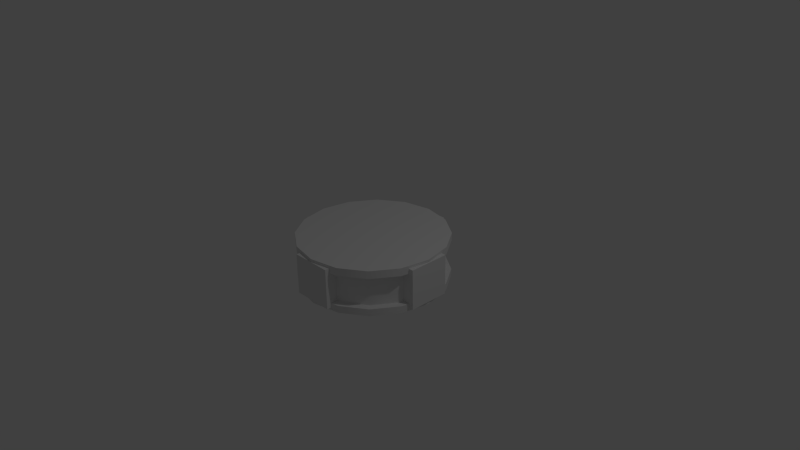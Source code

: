 # Source: connector.blend  (saved by Blender 2.76.0; exported with 4.5.12 LTS)
import bpy
from mathutils import Matrix  # noqa: F401  (used for matrix-valued properties, if any)

bpy.ops.wm.read_factory_settings(use_empty=True)
scene = bpy.context.scene
scene.name = 'Scene'

# ---- collections
col_collection_1 = bpy.data.collections.new('Collection 1'); scene.collection.children.link(col_collection_1)

# ---- world
world_world = bpy.data.worlds.new('World'); scene.world = world_world
world_world.color = (0.05088, 0.05088, 0.05088)
world_world.use_sun_shadow = False
world_world.sun_shadow_jitter_overblur = 0.0
world_world.cycles.sampling_method = 'MANUAL'
world_world.cycles.sample_map_resolution = 256

# ---- cameras
cam_camera = bpy.data.cameras.new('Camera')
cam_camera.clip_end = 100.0
cam_camera.lens = 35.0
cam_camera.sensor_width = 32.0
cam_camera.sensor_height = 18.0
cam_camera.ortho_scale = 7.314
cam_camera.dof.focus_distance = 0.0
cam_camera.dof.aperture_fstop = 128.0

# ---- lights
light_lamp = bpy.data.lights.new('Lamp', 'POINT')
light_lamp.transmission_factor = 0.0
light_lamp.cutoff_distance = 30.0
light_lamp.energy = 100.0
light_lamp.shadow_buffer_clip_start = 1.001
light_lamp.shadow_soft_size = 0.1
light_lamp.shadow_maximum_resolution = 0.006
light_lamp.use_absolute_resolution = True
light_lamp.cycles.use_multiple_importance_sampling = False

# ---- meshes
me_cube_003 = bpy.data.meshes.new('Cube.003')
me_cube_003.from_pydata([(5.698e-09, 1.0, -0.3094), (5.698e-09, 1.0, 0.3094), (0.3827, 0.9239, -0.3094), (0.3827, 0.9239, 0.3094), (0.7071, 0.7071, -0.3094), (0.7071, 0.7071, 0.3094), (0.9239, 0.3827, -0.3094), (0.9239, 0.3827, 0.3094), (1.0, -5.96e-08, -0.3094), (1.0, -5.96e-08, 0.3094), (0.9239, -0.3827, -0.3094), (0.9239, -0.3827, 0.3094), (0.7071, -0.7071, -0.3094), (0.7071, -0.7071, 0.3094), (0.3827, -0.9239, -0.3094), (0.3827, -0.9239, 0.3094), (1.567e-07, -1.0, -0.3094), (1.567e-07, -1.0, 0.3094), (-0.3827, -0.9239, -0.3094), (-0.3827, -0.9239, 0.3094), (-0.7071, -0.7071, -0.3094), (-0.7071, -0.7071, 0.3094), (-0.9239, -0.3827, -0.3094), (-0.9239, -0.3827, 0.3094), (-1.0, 0.0, -0.3094), (-1.0, 0.0, 0.3094), (-0.9239, 0.3827, -0.3094), (-0.9239, 0.3827, 0.3094), (-0.7071, 0.7071, -0.3094), (-0.7071, 0.7071, 0.3094), (-0.3827, 0.9239, -0.3094), (-0.3827, 0.9239, 0.3094), (5.698e-09, 1.0, -0.2124), (0.3827, 0.9239, -0.2124), (0.7071, 0.7071, -0.2124), (0.9239, 0.3827, -0.2124), (1.0, -5.96e-08, -0.2124), (0.9239, -0.3827, -0.2124), (0.7071, -0.7071, -0.2124), (0.3827, -0.9239, -0.2124), (1.567e-07, -1.0, -0.2124), (-0.3827, -0.9239, -0.2124), (-0.7071, -0.7071, -0.2124), (-0.9239, -0.3827, -0.2124), (-1.0, 0.0, -0.2124), (-0.9239, 0.3827, -0.2124), (-0.7071, 0.7071, -0.2124), (-0.3827, 0.9239, -0.2124), (5.698e-09, 1.0, 0.2039), (0.3827, 0.9239, 0.2039), (0.7071, 0.7071, 0.2039), (0.9239, 0.3827, 0.2039), (1.0, -5.96e-08, 0.2039), (0.9239, -0.3827, 0.2039), (0.7071, -0.7071, 0.2039), (0.3827, -0.9239, 0.2039), (1.567e-07, -1.0, 0.2039), (-0.3827, -0.9239, 0.2039), (-0.7071, -0.7071, 0.2039), (-0.9239, -0.3827, 0.2039), (-1.0, 0.0, 0.2039), (-0.9239, 0.3827, 0.2039), (-0.7071, 0.7071, 0.2039), (-0.3827, 0.9239, 0.2039), (0.3466, 0.8369, 0.2039), (0.3466, 0.8369, -0.2124), (0.6405, 0.6405, 0.2039), (0.6405, 0.6405, -0.2124), (0.8369, 0.3466, 0.2039), (0.8369, 0.3466, -0.2124), (0.9058, -5.364e-08, 0.2039), (0.9058, -5.364e-08, -0.2124), (0.8369, -0.3466, 0.2039), (0.8369, -0.3466, -0.2124), (0.6405, -0.6405, 0.2039), (0.6405, -0.6405, -0.2124), (0.3466, -0.8369, 0.2039), (0.3466, -0.8369, -0.2124), (1.537e-07, -0.9058, 0.2039), (1.537e-07, -0.9058, -0.2124), (-0.3466, -0.8369, 0.2039), (-0.3466, -0.8369, -0.2124), (-0.6405, -0.6405, 0.2039), (-0.6405, -0.6405, -0.2124), (-0.8369, -0.3466, 0.2039), (-0.8369, -0.3466, -0.2124), (-0.9058, 3.509e-10, 0.2039), (-0.9058, 3.509e-10, -0.2124), (-0.8369, 0.3466, 0.2039), (-0.8369, 0.3466, -0.2124), (-0.6405, 0.6405, 0.2039), (-0.6405, 0.6405, -0.2124), (-0.3466, 0.8369, 0.2039), (-0.3466, 0.8369, -0.2124), (1.695e-08, 0.9058, -0.2124), (1.695e-08, 0.9058, 0.2039), (-0.2776, -1.009, -0.2711), (-0.2776, -1.009, 0.2711), (-0.2776, 1.009, -0.2711), (-0.2776, 1.009, 0.2711), (0.2776, -1.009, -0.2711), (0.2776, -1.009, 0.2711), (0.2776, 1.009, -0.2711), (0.2776, 1.009, 0.2711), (1.009, -0.2776, -0.2711), (1.009, -0.2776, 0.2711), (-1.009, -0.2776, -0.2711), (-1.009, -0.2776, 0.2711), (1.009, 0.2776, -0.2711), (1.009, 0.2776, 0.2711), (-1.009, 0.2776, -0.2711), (-1.009, 0.2776, 0.2711)], [], [(48, 1, 3, 49), (49, 3, 5, 50), (50, 5, 7, 51), (51, 7, 9, 52), (52, 9, 11, 53), (53, 11, 13, 54), (54, 13, 15, 55), (55, 15, 17, 56), (56, 17, 19, 57), (57, 19, 21, 58), (58, 21, 23, 59), (59, 23, 25, 60), (60, 25, 27, 61), (61, 27, 29, 62), (3, 1, 31, 29, 27, 25, 23, 21, 19, 17, 15, 13, 11, 9, 7, 5), (63, 31, 1, 48), (62, 29, 31, 63), (0, 2, 4, 6, 8, 10, 12, 14, 16, 18, 20, 22, 24, 26, 28, 30), (28, 46, 47, 30), (30, 47, 32, 0), (26, 45, 46, 28), (24, 44, 45, 26), (22, 43, 44, 24), (20, 42, 43, 22), (18, 41, 42, 20), (16, 40, 41, 18), (14, 39, 40, 16), (12, 38, 39, 14), (10, 37, 38, 12), (8, 36, 37, 10), (6, 35, 36, 8), (4, 34, 35, 6), (2, 33, 34, 4), (0, 32, 33, 2), (60, 61, 88, 86), (40, 39, 77, 79), (61, 62, 90, 88), (41, 40, 79, 81), (48, 49, 64, 95), (63, 48, 95, 92), (42, 41, 81, 83), (49, 50, 66, 64), (62, 63, 92, 90), (43, 42, 83, 85), (50, 51, 68, 66), (44, 43, 85, 87), (51, 52, 70, 68), (45, 44, 87, 89), (52, 53, 72, 70), (46, 45, 89, 91), (91, 90, 92, 93), (93, 92, 95, 94), (89, 88, 90, 91), (87, 86, 88, 89), (85, 84, 86, 87), (83, 82, 84, 85), (81, 80, 82, 83), (79, 78, 80, 81), (77, 76, 78, 79), (75, 74, 76, 77), (73, 72, 74, 75), (71, 70, 72, 73), (69, 68, 70, 71), (67, 66, 68, 69), (65, 64, 66, 67), (94, 95, 64, 65), (39, 38, 75, 77), (59, 60, 86, 84), (38, 37, 73, 75), (58, 59, 84, 82), (37, 36, 71, 73), (57, 58, 82, 80), (36, 35, 69, 71), (56, 57, 80, 78), (35, 34, 67, 69), (55, 56, 78, 76), (47, 46, 91, 93), (34, 33, 65, 67), (54, 55, 76, 74), (32, 47, 93, 94), (33, 32, 94, 65), (53, 54, 74, 72), (97, 99, 98, 96), (99, 103, 102, 98), (103, 101, 100, 102), (101, 97, 96, 100), (96, 98, 102, 100), (101, 103, 99, 97), (105, 107, 106, 104), (107, 111, 110, 106), (111, 109, 108, 110), (109, 105, 104, 108), (104, 106, 110, 108), (109, 111, 107, 105)])
me_cube_003.polygons.foreach_set('use_smooth', [True] * 94)
me_cube_003.use_remesh_preserve_volume = False
me_cube_003.use_remesh_preserve_attributes = False
me_cube_003.use_mirror_vertex_groups = False
me_cube_003.update()

# ---- objects
ob_cube = bpy.data.objects.new('Cube', me_cube_003)
ob_lamp = bpy.data.objects.new('Lamp', light_lamp)
ob_camera = bpy.data.objects.new('Camera', cam_camera)

# ---- transforms, parenting, visibility, modifiers, constraints
ob_cube.location = (-5.698e-09, 1.49e-08, 0.0)
ob_cube.lineart.crease_threshold = 0.0
_m = ob_cube.modifiers.new('EdgeSplit', 'EDGE_SPLIT')
ob_lamp.location = (4.076, 1.005, 5.904)
ob_lamp.rotation_euler = (0.6503, 0.05522, 1.866)
ob_lamp.lock_rotations_4d = False
ob_lamp.empty_display_type = 'ARROWS'
ob_lamp.color = (0.0, 0.0, 0.0, 0.0)
ob_lamp.lineart.crease_threshold = 0.0
ob_camera.location = (7.481, -6.508, 5.344)
ob_camera.rotation_euler = (1.109, 0.01082, 0.8149)
ob_camera.lock_rotations_4d = False
ob_camera.empty_display_type = 'ARROWS'
ob_camera.color = (0.0, 0.0, 0.0, 0.0)
ob_camera.display_type = 'WIRE'
ob_camera.lineart.crease_threshold = 0.0

# ---- collection membership
col_collection_1.objects.link(ob_cube)
col_collection_1.objects.link(ob_lamp)
col_collection_1.objects.link(ob_camera)

# ---- scene / render settings (as saved in the file)
scene.camera = ob_camera
scene.frame_start = 1; scene.frame_end = 250; scene.frame_set(1)
scene.render.engine = 'BLENDER_EEVEE_NEXT'
scene.render.resolution_percentage = 50
scene.render.dither_intensity = 0.0
scene.cycles.use_denoising = False
scene.cycles.samples = 10
scene.cycles.sampling_pattern = 'TABULATED_SOBOL'
scene.cycles.light_sampling_threshold = 0.0
scene.cycles.use_adaptive_sampling = False
scene.cycles.use_light_tree = False
scene.cycles.blur_glossy = 0.0
scene.cycles.pixel_filter_type = 'GAUSSIAN'
scene.cycles.sample_clamp_indirect = 0.0
scene.view_settings.view_transform = 'Standard'
bpy.context.view_layer.update()
